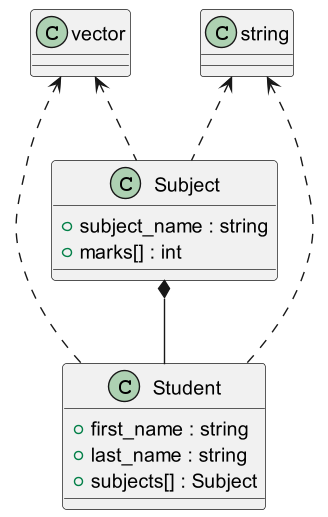

The diagram above was rendered by PlantUML. Its source (embedded in the PNG):
@startuml
'https://plantuml.com/class-diagram

vector <.. Subject
string <.. Subject
class Subject {
+ subject_name : string
+ marks[] : int
}

vector <.. Student
string <.. Student
Subject *-- Student
class Student {
+ first_name : string
+ last_name : string
+ subjects[] : Subject
}

@enduml